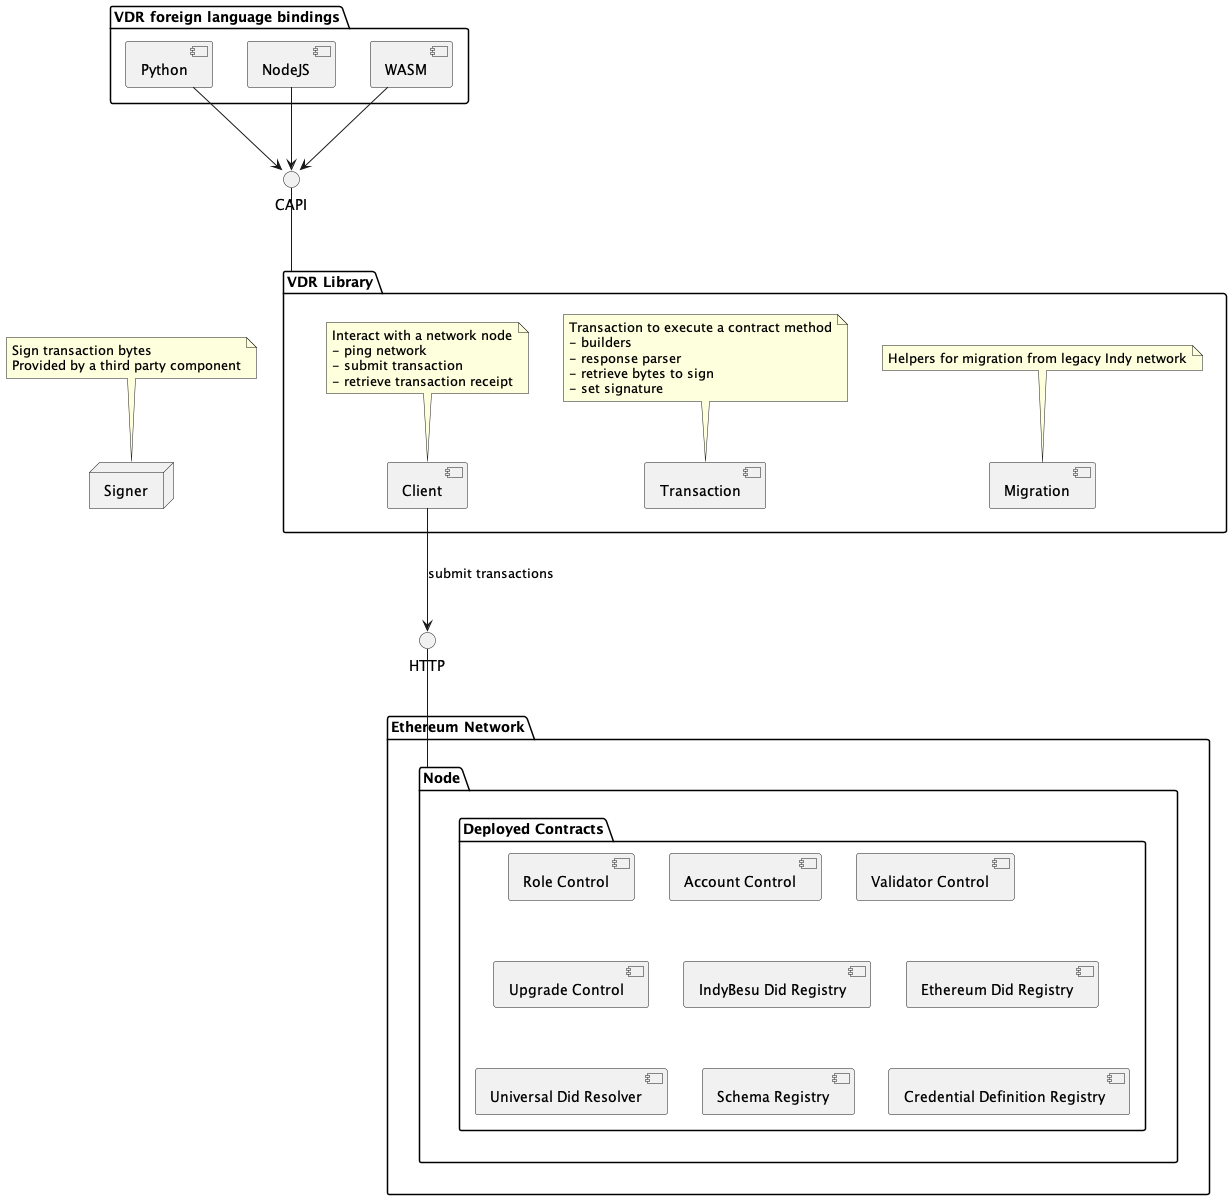

The diagram above was rendered by PlantUML. Its source (embedded in the PNG):
@startuml

package "Ethereum Network" {
    package "Node" {
        package "Deployed Contracts" {
            component [Role Control]
            component [Account Control]
            component [Validator Control]
            component [Upgrade Control]
            component [IndyBesu Did Registry]
            component [Ethereum Did Registry]
            component [Universal Did Resolver]
            component [Schema Registry]
            component [Credential Definition Registry]
        }
    }
}

together {

    package "VDR Library" {

        component Migration
        note top of [Migration]
          Helpers for migration from legacy Indy network
        end note

        component Transaction
        note top of [Transaction]
          Transaction to execute a contract method
          - builders
          - response parser
          - retrieve bytes to sign
          - set signature
        end note

        component Client
        note top of [Client]
          Interact with a network node
          - ping network
          - submit transaction
          - retrieve transaction receipt
        end note
    }

    node Signer
    note top of [Signer]
      Sign transaction bytes
      Provided by a third party component
    end note

}

package "VDR foreign language bindings" {
    component Python
    component NodeJS
    component WASM
}

interface HTTP
interface CAPI

[Client] --> HTTP : submit transactions
HTTP -- [Node]

[Python] --> [CAPI]
[NodeJS] --> [CAPI]
[WASM] --> [CAPI]
[CAPI] -- [VDR Library]

@enduml